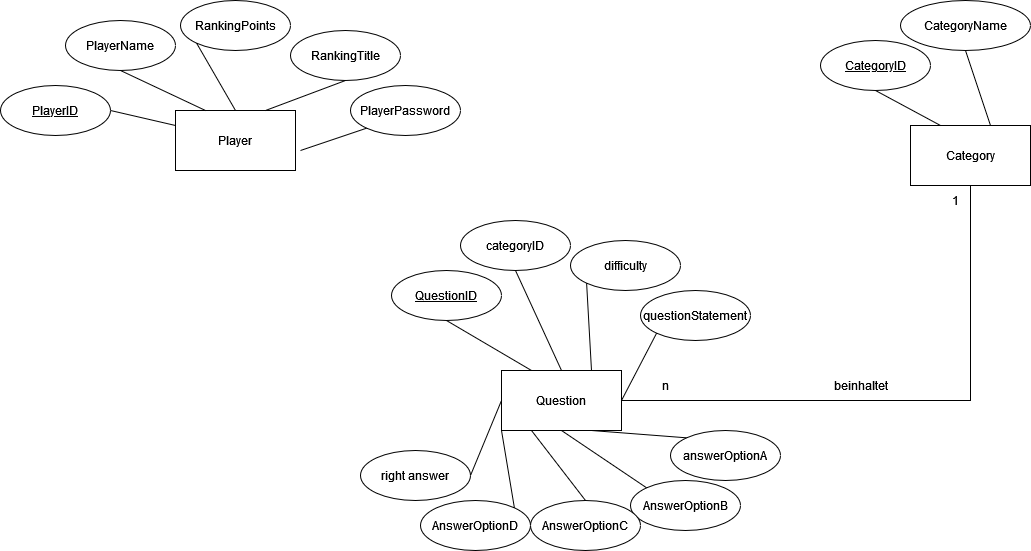

The diagram above was exported from draw.io. Its source (the exported page's mxGraphModel, read from the mxfile embedded in the PNG):
<mxGraphModel dx="1434" dy="746" grid="1" gridSize="10" guides="1" tooltips="1" connect="1" arrows="1" fold="1" page="1" pageScale="1" pageWidth="827" pageHeight="1169" math="0" shadow="0">
  <root>
    <mxCell id="0" />
    <mxCell id="1" parent="0" />
    <mxCell id="uCzmBdarl3QmeZ_kH5v6-1" value="Player" style="rounded=0;whiteSpace=wrap;html=1;" parent="1" vertex="1">
      <mxGeometry x="315" y="360" width="120" height="60" as="geometry" />
    </mxCell>
    <mxCell id="uCzmBdarl3QmeZ_kH5v6-2" value="Category" style="rounded=0;whiteSpace=wrap;html=1;" parent="1" vertex="1">
      <mxGeometry x="1050" y="375" width="120" height="60" as="geometry" />
    </mxCell>
    <mxCell id="uCzmBdarl3QmeZ_kH5v6-3" value="Question" style="rounded=0;whiteSpace=wrap;html=1;" parent="1" vertex="1">
      <mxGeometry x="641" y="620" width="120" height="60" as="geometry" />
    </mxCell>
    <mxCell id="uCzmBdarl3QmeZ_kH5v6-4" value="&lt;u&gt;PlayerID&lt;/u&gt;" style="ellipse;whiteSpace=wrap;html=1;" parent="1" vertex="1">
      <mxGeometry x="140" y="335" width="110" height="50" as="geometry" />
    </mxCell>
    <mxCell id="uCzmBdarl3QmeZ_kH5v6-5" value="PlayerName" style="ellipse;whiteSpace=wrap;html=1;" parent="1" vertex="1">
      <mxGeometry x="205" y="270" width="110" height="50" as="geometry" />
    </mxCell>
    <mxCell id="uCzmBdarl3QmeZ_kH5v6-6" value="CategoryName" style="ellipse;whiteSpace=wrap;html=1;" parent="1" vertex="1">
      <mxGeometry x="1040" y="250" width="130" height="50" as="geometry" />
    </mxCell>
    <mxCell id="uCzmBdarl3QmeZ_kH5v6-8" value="RankingTitle" style="ellipse;whiteSpace=wrap;html=1;" parent="1" vertex="1">
      <mxGeometry x="430" y="280" width="110" height="50" as="geometry" />
    </mxCell>
    <mxCell id="uCzmBdarl3QmeZ_kH5v6-9" value="&lt;u&gt;CategoryID&lt;/u&gt;" style="ellipse;whiteSpace=wrap;html=1;" parent="1" vertex="1">
      <mxGeometry x="960" y="290" width="110" height="50" as="geometry" />
    </mxCell>
    <mxCell id="uCzmBdarl3QmeZ_kH5v6-10" value="RankingPoints" style="ellipse;whiteSpace=wrap;html=1;" parent="1" vertex="1">
      <mxGeometry x="320" y="250" width="110" height="50" as="geometry" />
    </mxCell>
    <mxCell id="uCzmBdarl3QmeZ_kH5v6-11" value="&lt;u&gt;QuestionID&lt;/u&gt;" style="ellipse;whiteSpace=wrap;html=1;" parent="1" vertex="1">
      <mxGeometry x="531" y="520" width="110" height="50" as="geometry" />
    </mxCell>
    <mxCell id="uCzmBdarl3QmeZ_kH5v6-13" value="AnswerOptionB" style="ellipse;whiteSpace=wrap;html=1;" parent="1" vertex="1">
      <mxGeometry x="770" y="730" width="110" height="50" as="geometry" />
    </mxCell>
    <mxCell id="uCzmBdarl3QmeZ_kH5v6-14" value="categoryID" style="ellipse;whiteSpace=wrap;html=1;" parent="1" vertex="1">
      <mxGeometry x="600" y="470" width="110" height="50" as="geometry" />
    </mxCell>
    <mxCell id="uCzmBdarl3QmeZ_kH5v6-16" value="" style="endArrow=none;html=1;rounded=0;entryX=1;entryY=0.5;entryDx=0;entryDy=0;exitX=0;exitY=0.25;exitDx=0;exitDy=0;" parent="1" source="uCzmBdarl3QmeZ_kH5v6-1" target="uCzmBdarl3QmeZ_kH5v6-4" edge="1">
      <mxGeometry width="50" height="50" relative="1" as="geometry">
        <mxPoint x="635" y="390" as="sourcePoint" />
        <mxPoint x="210" y="370" as="targetPoint" />
      </mxGeometry>
    </mxCell>
    <mxCell id="uCzmBdarl3QmeZ_kH5v6-17" value="" style="endArrow=none;html=1;rounded=0;entryX=0.5;entryY=1;entryDx=0;entryDy=0;exitX=0.25;exitY=0;exitDx=0;exitDy=0;" parent="1" source="uCzmBdarl3QmeZ_kH5v6-1" target="uCzmBdarl3QmeZ_kH5v6-5" edge="1">
      <mxGeometry width="50" height="50" relative="1" as="geometry">
        <mxPoint x="325" y="385" as="sourcePoint" />
        <mxPoint x="220" y="350" as="targetPoint" />
      </mxGeometry>
    </mxCell>
    <mxCell id="uCzmBdarl3QmeZ_kH5v6-18" value="" style="endArrow=none;html=1;rounded=0;entryX=0;entryY=1;entryDx=0;entryDy=0;exitX=0.5;exitY=0;exitDx=0;exitDy=0;" parent="1" source="uCzmBdarl3QmeZ_kH5v6-1" target="uCzmBdarl3QmeZ_kH5v6-10" edge="1">
      <mxGeometry width="50" height="50" relative="1" as="geometry">
        <mxPoint x="355" y="370" as="sourcePoint" />
        <mxPoint x="330" y="330" as="targetPoint" />
      </mxGeometry>
    </mxCell>
    <mxCell id="uCzmBdarl3QmeZ_kH5v6-19" value="" style="endArrow=none;html=1;rounded=0;entryX=0.5;entryY=1;entryDx=0;entryDy=0;exitX=0.75;exitY=0;exitDx=0;exitDy=0;" parent="1" source="uCzmBdarl3QmeZ_kH5v6-1" target="uCzmBdarl3QmeZ_kH5v6-8" edge="1">
      <mxGeometry width="50" height="50" relative="1" as="geometry">
        <mxPoint x="385" y="370" as="sourcePoint" />
        <mxPoint x="471.1091270347397" y="392.67766952966383" as="targetPoint" />
      </mxGeometry>
    </mxCell>
    <mxCell id="uCzmBdarl3QmeZ_kH5v6-20" value="" style="endArrow=none;html=1;rounded=0;entryX=0.5;entryY=1;entryDx=0;entryDy=0;exitX=0.25;exitY=0;exitDx=0;exitDy=0;" parent="1" source="uCzmBdarl3QmeZ_kH5v6-2" target="uCzmBdarl3QmeZ_kH5v6-9" edge="1">
      <mxGeometry width="50" height="50" relative="1" as="geometry">
        <mxPoint x="810" y="395" as="sourcePoint" />
        <mxPoint x="836" y="368" as="targetPoint" />
      </mxGeometry>
    </mxCell>
    <mxCell id="uCzmBdarl3QmeZ_kH5v6-22" value="AnswerOptionC" style="ellipse;whiteSpace=wrap;html=1;" parent="1" vertex="1">
      <mxGeometry x="670" y="750" width="110" height="50" as="geometry" />
    </mxCell>
    <mxCell id="uCzmBdarl3QmeZ_kH5v6-37" value="answerOptionA" style="ellipse;whiteSpace=wrap;html=1;" parent="1" vertex="1">
      <mxGeometry x="810" y="680" width="110" height="50" as="geometry" />
    </mxCell>
    <mxCell id="uCzmBdarl3QmeZ_kH5v6-38" value="right answer" style="ellipse;whiteSpace=wrap;html=1;" parent="1" vertex="1">
      <mxGeometry x="500" y="700" width="110" height="50" as="geometry" />
    </mxCell>
    <mxCell id="uCzmBdarl3QmeZ_kH5v6-39" value="questionStatement" style="ellipse;whiteSpace=wrap;html=1;" parent="1" vertex="1">
      <mxGeometry x="780" y="540" width="110" height="50" as="geometry" />
    </mxCell>
    <mxCell id="uCzmBdarl3QmeZ_kH5v6-40" value="difficulty" style="ellipse;whiteSpace=wrap;html=1;" parent="1" vertex="1">
      <mxGeometry x="710" y="490" width="110" height="50" as="geometry" />
    </mxCell>
    <mxCell id="uCzmBdarl3QmeZ_kH5v6-41" value="AnswerOptionD" style="ellipse;whiteSpace=wrap;html=1;" parent="1" vertex="1">
      <mxGeometry x="560" y="750" width="110" height="50" as="geometry" />
    </mxCell>
    <mxCell id="uCzmBdarl3QmeZ_kH5v6-42" value="" style="endArrow=none;html=1;rounded=0;entryX=0.5;entryY=1;entryDx=0;entryDy=0;exitX=0.25;exitY=0;exitDx=0;exitDy=0;" parent="1" source="uCzmBdarl3QmeZ_kH5v6-3" target="uCzmBdarl3QmeZ_kH5v6-11" edge="1">
      <mxGeometry width="50" height="50" relative="1" as="geometry">
        <mxPoint x="636" y="710" as="sourcePoint" />
        <mxPoint x="501" y="680" as="targetPoint" />
      </mxGeometry>
    </mxCell>
    <mxCell id="uCzmBdarl3QmeZ_kH5v6-43" value="" style="endArrow=none;html=1;rounded=0;entryX=0.5;entryY=1;entryDx=0;entryDy=0;exitX=0.5;exitY=0;exitDx=0;exitDy=0;" parent="1" source="uCzmBdarl3QmeZ_kH5v6-3" target="uCzmBdarl3QmeZ_kH5v6-14" edge="1">
      <mxGeometry width="50" height="50" relative="1" as="geometry">
        <mxPoint x="681" y="630" as="sourcePoint" />
        <mxPoint x="676" y="580" as="targetPoint" />
      </mxGeometry>
    </mxCell>
    <mxCell id="uCzmBdarl3QmeZ_kH5v6-44" value="" style="endArrow=none;html=1;rounded=0;entryX=0;entryY=1;entryDx=0;entryDy=0;exitX=0.75;exitY=0;exitDx=0;exitDy=0;" parent="1" source="uCzmBdarl3QmeZ_kH5v6-3" target="uCzmBdarl3QmeZ_kH5v6-40" edge="1">
      <mxGeometry width="50" height="50" relative="1" as="geometry">
        <mxPoint x="711" y="630" as="sourcePoint" />
        <mxPoint x="757" y="583" as="targetPoint" />
      </mxGeometry>
    </mxCell>
    <mxCell id="uCzmBdarl3QmeZ_kH5v6-45" value="" style="endArrow=none;html=1;rounded=0;entryX=0;entryY=1;entryDx=0;entryDy=0;exitX=1;exitY=0.5;exitDx=0;exitDy=0;" parent="1" source="uCzmBdarl3QmeZ_kH5v6-3" target="uCzmBdarl3QmeZ_kH5v6-39" edge="1">
      <mxGeometry width="50" height="50" relative="1" as="geometry">
        <mxPoint x="771" y="645" as="sourcePoint" />
        <mxPoint x="811" y="625" as="targetPoint" />
      </mxGeometry>
    </mxCell>
    <mxCell id="uCzmBdarl3QmeZ_kH5v6-46" value="" style="endArrow=none;html=1;rounded=0;entryX=0;entryY=0;entryDx=0;entryDy=0;exitX=0.75;exitY=1;exitDx=0;exitDy=0;" parent="1" source="uCzmBdarl3QmeZ_kH5v6-3" target="uCzmBdarl3QmeZ_kH5v6-37" edge="1">
      <mxGeometry width="50" height="50" relative="1" as="geometry">
        <mxPoint x="781" y="655" as="sourcePoint" />
        <mxPoint x="821" y="635" as="targetPoint" />
      </mxGeometry>
    </mxCell>
    <mxCell id="uCzmBdarl3QmeZ_kH5v6-47" value="" style="endArrow=none;html=1;rounded=0;entryX=0.5;entryY=0;entryDx=0;entryDy=0;exitX=0.25;exitY=1;exitDx=0;exitDy=0;" parent="1" source="uCzmBdarl3QmeZ_kH5v6-3" target="uCzmBdarl3QmeZ_kH5v6-22" edge="1">
      <mxGeometry width="50" height="50" relative="1" as="geometry">
        <mxPoint x="791" y="665" as="sourcePoint" />
        <mxPoint x="831" y="645" as="targetPoint" />
      </mxGeometry>
    </mxCell>
    <mxCell id="uCzmBdarl3QmeZ_kH5v6-48" value="" style="endArrow=none;html=1;rounded=0;entryX=0;entryY=0;entryDx=0;entryDy=0;exitX=0.5;exitY=1;exitDx=0;exitDy=0;" parent="1" source="uCzmBdarl3QmeZ_kH5v6-3" target="uCzmBdarl3QmeZ_kH5v6-13" edge="1">
      <mxGeometry width="50" height="50" relative="1" as="geometry">
        <mxPoint x="801" y="675" as="sourcePoint" />
        <mxPoint x="841" y="655" as="targetPoint" />
      </mxGeometry>
    </mxCell>
    <mxCell id="uCzmBdarl3QmeZ_kH5v6-51" value="" style="endArrow=none;html=1;rounded=0;entryX=1;entryY=0;entryDx=0;entryDy=0;exitX=0;exitY=1;exitDx=0;exitDy=0;" parent="1" source="uCzmBdarl3QmeZ_kH5v6-3" target="uCzmBdarl3QmeZ_kH5v6-41" edge="1">
      <mxGeometry width="50" height="50" relative="1" as="geometry">
        <mxPoint x="681" y="690" as="sourcePoint" />
        <mxPoint x="711" y="780" as="targetPoint" />
      </mxGeometry>
    </mxCell>
    <mxCell id="uCzmBdarl3QmeZ_kH5v6-52" value="" style="endArrow=none;html=1;rounded=0;entryX=1;entryY=0.5;entryDx=0;entryDy=0;exitX=0;exitY=0.5;exitDx=0;exitDy=0;" parent="1" source="uCzmBdarl3QmeZ_kH5v6-3" target="uCzmBdarl3QmeZ_kH5v6-38" edge="1">
      <mxGeometry width="50" height="50" relative="1" as="geometry">
        <mxPoint x="681" y="690" as="sourcePoint" />
        <mxPoint x="711" y="780" as="targetPoint" />
      </mxGeometry>
    </mxCell>
    <mxCell id="uCzmBdarl3QmeZ_kH5v6-56" value="" style="endArrow=none;html=1;rounded=0;entryX=0.5;entryY=1;entryDx=0;entryDy=0;exitX=0.25;exitY=0;exitDx=0;exitDy=0;" parent="1" target="uCzmBdarl3QmeZ_kH5v6-6" edge="1">
      <mxGeometry width="50" height="50" relative="1" as="geometry">
        <mxPoint x="1130" y="375" as="sourcePoint" />
        <mxPoint x="1005" y="355" as="targetPoint" />
      </mxGeometry>
    </mxCell>
    <mxCell id="OcYEFr7ojBlPdkB4qqSo-1" value="PlayerPassword" style="ellipse;whiteSpace=wrap;html=1;" vertex="1" parent="1">
      <mxGeometry x="490" y="335" width="110" height="50" as="geometry" />
    </mxCell>
    <mxCell id="OcYEFr7ojBlPdkB4qqSo-2" value="" style="endArrow=none;html=1;rounded=0;entryX=0;entryY=1;entryDx=0;entryDy=0;" edge="1" parent="1" target="OcYEFr7ojBlPdkB4qqSo-1">
      <mxGeometry width="50" height="50" relative="1" as="geometry">
        <mxPoint x="440" y="400" as="sourcePoint" />
        <mxPoint x="491" y="393" as="targetPoint" />
      </mxGeometry>
    </mxCell>
    <mxCell id="OcYEFr7ojBlPdkB4qqSo-5" value="" style="endArrow=none;html=1;rounded=0;entryX=1;entryY=0.5;entryDx=0;entryDy=0;exitX=0.5;exitY=1;exitDx=0;exitDy=0;" edge="1" parent="1" source="uCzmBdarl3QmeZ_kH5v6-2" target="uCzmBdarl3QmeZ_kH5v6-3">
      <mxGeometry width="50" height="50" relative="1" as="geometry">
        <mxPoint x="651" y="660" as="sourcePoint" />
        <mxPoint x="325" y="355" as="targetPoint" />
        <Array as="points">
          <mxPoint x="1110" y="650" />
        </Array>
      </mxGeometry>
    </mxCell>
    <mxCell id="OcYEFr7ojBlPdkB4qqSo-6" value="beinhaltet" style="text;html=1;align=center;verticalAlign=middle;resizable=0;points=[];autosize=1;strokeColor=none;fillColor=none;" vertex="1" parent="1">
      <mxGeometry x="960" y="620" width="80" height="30" as="geometry" />
    </mxCell>
    <mxCell id="OcYEFr7ojBlPdkB4qqSo-7" value="n" style="text;html=1;align=center;verticalAlign=middle;resizable=0;points=[];autosize=1;strokeColor=none;fillColor=none;" vertex="1" parent="1">
      <mxGeometry x="790" y="620" width="30" height="30" as="geometry" />
    </mxCell>
    <mxCell id="OcYEFr7ojBlPdkB4qqSo-8" value="1" style="text;html=1;align=center;verticalAlign=middle;resizable=0;points=[];autosize=1;strokeColor=none;fillColor=none;" vertex="1" parent="1">
      <mxGeometry x="1080" y="435" width="30" height="30" as="geometry" />
    </mxCell>
  </root>
</mxGraphModel>